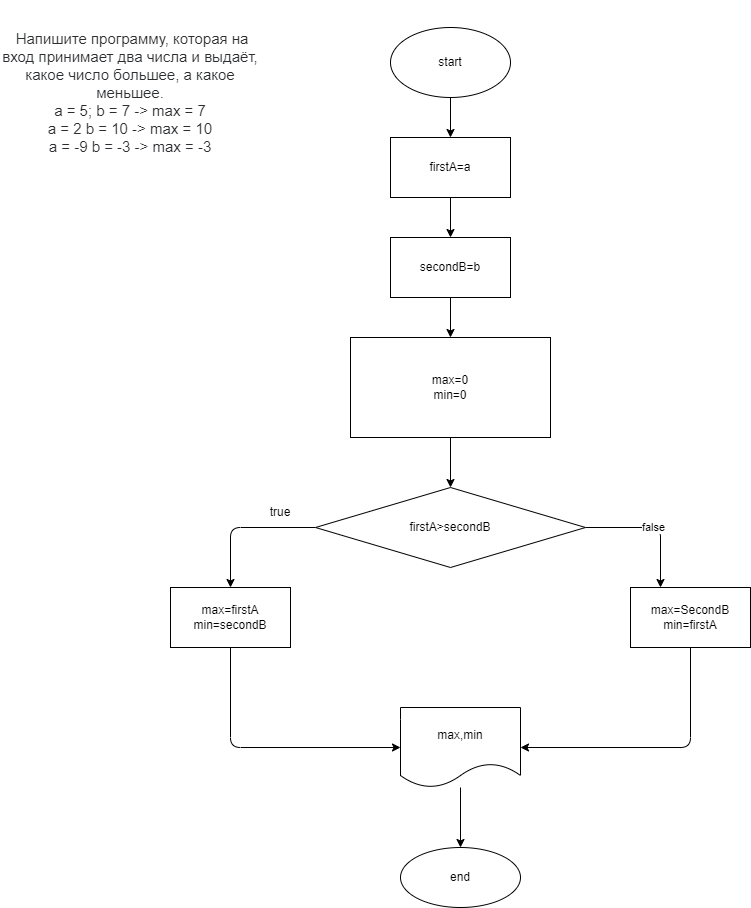

The diagram above was exported from draw.io. Its source (the exported page's mxGraphModel, read from the mxfile embedded in the PNG):
<mxGraphModel dx="588" dy="259" grid="1" gridSize="10" guides="1" tooltips="1" connect="1" arrows="1" fold="1" page="1" pageScale="1" pageWidth="850" pageHeight="1100" math="0" shadow="0">
  <root>
    <mxCell id="0" />
    <mxCell id="1" parent="0" />
    <mxCell id="4" value="" style="edgeStyle=none;html=1;" parent="1" source="2" target="3" edge="1">
      <mxGeometry relative="1" as="geometry" />
    </mxCell>
    <mxCell id="2" value="start" style="ellipse;whiteSpace=wrap;html=1;" parent="1" vertex="1">
      <mxGeometry x="440" y="60" width="120" height="70" as="geometry" />
    </mxCell>
    <mxCell id="6" value="" style="edgeStyle=none;html=1;" parent="1" source="3" target="5" edge="1">
      <mxGeometry relative="1" as="geometry" />
    </mxCell>
    <mxCell id="3" value="firstA=a" style="whiteSpace=wrap;html=1;" parent="1" vertex="1">
      <mxGeometry x="440" y="170" width="120" height="60" as="geometry" />
    </mxCell>
    <mxCell id="14" value="" style="edgeStyle=none;html=1;" parent="1" source="5" target="13" edge="1">
      <mxGeometry relative="1" as="geometry" />
    </mxCell>
    <mxCell id="5" value="secondB=b" style="whiteSpace=wrap;html=1;" parent="1" vertex="1">
      <mxGeometry x="440" y="270" width="120" height="60" as="geometry" />
    </mxCell>
    <mxCell id="7" value="&#10;&#10;&lt;p style=&quot;box-sizing: border-box; margin: 0px; font-weight: 400; color: rgb(44, 45, 48); font-family: roboto, &amp;quot;san francisco&amp;quot;, &amp;quot;helvetica neue&amp;quot;, helvetica, arial; font-size: 15px; font-style: normal; letter-spacing: normal; text-indent: 0px; text-transform: none; word-spacing: 0px; background-color: rgb(255, 255, 255);&quot;&gt;&lt;span&gt;&amp;nbsp;&lt;/span&gt;Напишите программу, которая на вход принимает два числа и выдаёт, какое число большее, а какое меньшее.&lt;/p&gt;&lt;p style=&quot;box-sizing: border-box; margin: 0px; font-weight: 400; color: rgb(44, 45, 48); font-family: roboto, &amp;quot;san francisco&amp;quot;, &amp;quot;helvetica neue&amp;quot;, helvetica, arial; font-size: 15px; font-style: normal; letter-spacing: normal; text-indent: 0px; text-transform: none; word-spacing: 0px; background-color: rgb(255, 255, 255);&quot;&gt;a = 5; b = 7 -&amp;gt; max = 7&lt;br style=&quot;box-sizing: border-box&quot;&gt;a = 2 b = 10 -&amp;gt; max = 10&lt;br style=&quot;box-sizing: border-box&quot;&gt;a = -9 b = -3 -&amp;gt; max = -3&lt;/p&gt;&#10;&#10;" style="text;html=1;strokeColor=none;fillColor=none;align=center;verticalAlign=middle;whiteSpace=wrap;rounded=0;" parent="1" vertex="1">
      <mxGeometry x="50" y="40" width="260" height="170" as="geometry" />
    </mxCell>
    <mxCell id="17" style="edgeStyle=none;html=1;entryX=0.5;entryY=0;entryDx=0;entryDy=0;" parent="1" source="8" target="22" edge="1">
      <mxGeometry relative="1" as="geometry">
        <mxPoint x="280" y="560" as="targetPoint" />
        <Array as="points">
          <mxPoint x="280" y="560" />
        </Array>
      </mxGeometry>
    </mxCell>
    <mxCell id="19" value="false&lt;br&gt;" style="edgeStyle=none;html=1;entryX=0.25;entryY=0;entryDx=0;entryDy=0;exitX=1;exitY=0.5;exitDx=0;exitDy=0;" parent="1" source="8" target="23" edge="1">
      <mxGeometry relative="1" as="geometry">
        <mxPoint x="715" y="560" as="targetPoint" />
        <Array as="points">
          <mxPoint x="710" y="560" />
        </Array>
      </mxGeometry>
    </mxCell>
    <mxCell id="8" value="firstA&amp;gt;secondB" style="rhombus;whiteSpace=wrap;html=1;" parent="1" vertex="1">
      <mxGeometry x="365" y="520" width="270" height="80" as="geometry" />
    </mxCell>
    <mxCell id="15" value="" style="edgeStyle=none;html=1;" parent="1" source="13" target="8" edge="1">
      <mxGeometry relative="1" as="geometry" />
    </mxCell>
    <mxCell id="13" value="max=0&lt;br&gt;min=0" style="whiteSpace=wrap;html=1;" parent="1" vertex="1">
      <mxGeometry x="400" y="370" width="200" height="100" as="geometry" />
    </mxCell>
    <mxCell id="25" style="edgeStyle=none;html=1;entryX=0;entryY=0.5;entryDx=0;entryDy=0;" parent="1" source="22" target="26" edge="1">
      <mxGeometry relative="1" as="geometry">
        <mxPoint x="280" y="780" as="targetPoint" />
        <Array as="points">
          <mxPoint x="280" y="780" />
        </Array>
      </mxGeometry>
    </mxCell>
    <mxCell id="22" value="max=firstA&lt;br&gt;min=secondB" style="rounded=0;whiteSpace=wrap;html=1;" parent="1" vertex="1">
      <mxGeometry x="220" y="620" width="120" height="60" as="geometry" />
    </mxCell>
    <mxCell id="27" style="edgeStyle=none;html=1;entryX=1;entryY=0.5;entryDx=0;entryDy=0;" parent="1" source="23" target="26" edge="1">
      <mxGeometry relative="1" as="geometry">
        <Array as="points">
          <mxPoint x="740" y="780" />
        </Array>
      </mxGeometry>
    </mxCell>
    <mxCell id="23" value="max=SecondB&lt;br&gt;min=firstA" style="rounded=0;whiteSpace=wrap;html=1;" parent="1" vertex="1">
      <mxGeometry x="680" y="620" width="120" height="60" as="geometry" />
    </mxCell>
    <mxCell id="24" value="true" style="text;html=1;strokeColor=none;fillColor=none;align=center;verticalAlign=middle;whiteSpace=wrap;rounded=0;" parent="1" vertex="1">
      <mxGeometry x="300" y="530" width="60" height="30" as="geometry" />
    </mxCell>
    <mxCell id="29" value="" style="edgeStyle=none;html=1;" parent="1" source="26" target="28" edge="1">
      <mxGeometry relative="1" as="geometry" />
    </mxCell>
    <mxCell id="26" value="max,min" style="shape=document;whiteSpace=wrap;html=1;boundedLbl=1;" parent="1" vertex="1">
      <mxGeometry x="450" y="740" width="120" height="80" as="geometry" />
    </mxCell>
    <mxCell id="28" value="end" style="ellipse;whiteSpace=wrap;html=1;" parent="1" vertex="1">
      <mxGeometry x="450" y="880" width="120" height="60" as="geometry" />
    </mxCell>
  </root>
</mxGraphModel>